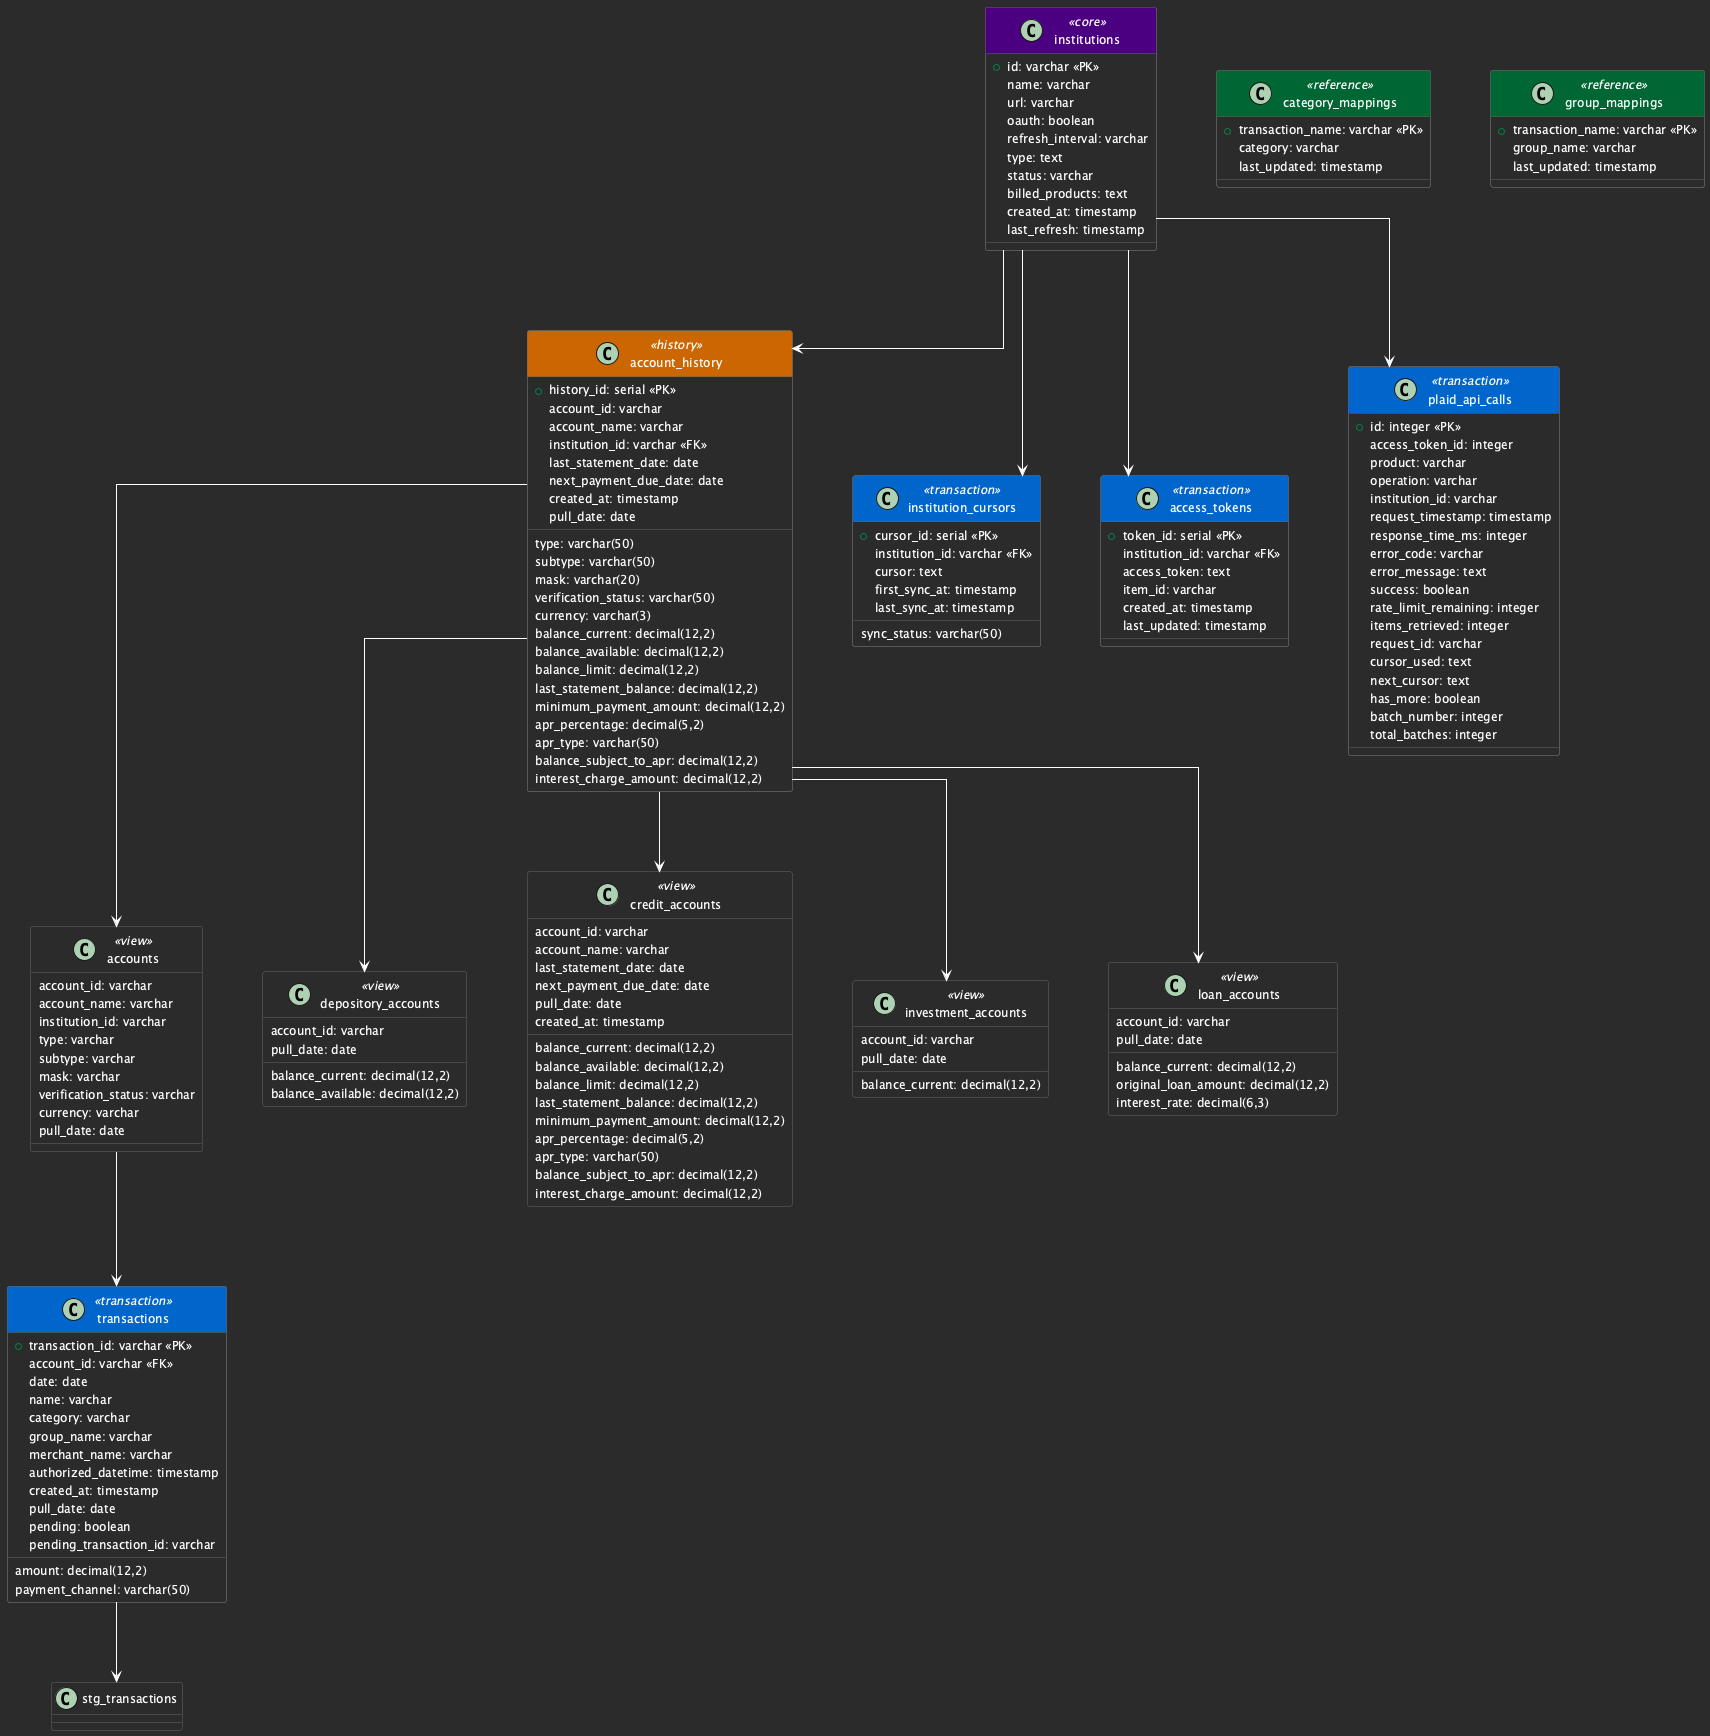

The diagram above was rendered by PlantUML. Its source (embedded in the PNG):
@startuml Financial Database Schema

' Basic styling
skinparam BackgroundColor #2B2B2B
skinparam linetype ortho
skinparam Padding 2
skinparam roundcorner 5
skinparam nodesep 60
skinparam ranksep 80

' Class styling
skinparam class {
    AttributeFontColor white
    AttributeFontSize 12
    BackgroundColor #2B2B2B
    BorderColor #666666
    StereotypeFontColor white
    HeaderBackgroundColor<<core>> #4B0082
    HeaderBackgroundColor<<transaction>> #0066CC
    HeaderBackgroundColor<<reference>> #006633
    HeaderBackgroundColor<<history>> #CC6600
}

' Core tables
class institutions <<core>> {
    + id: varchar <<PK>>
    name: varchar
    url: varchar
    oauth: boolean
    refresh_interval: varchar
    type: text
    status: varchar
    billed_products: text
    created_at: timestamp
    last_refresh: timestamp
}

class account_history <<history>> {
    + history_id: serial <<PK>>
    account_id: varchar
    account_name: varchar
    institution_id: varchar <<FK>>
    type: varchar(50)
    subtype: varchar(50)
    mask: varchar(20)
    verification_status: varchar(50)
    currency: varchar(3)
    balance_current: decimal(12,2)
    balance_available: decimal(12,2)
    balance_limit: decimal(12,2)
    last_statement_balance: decimal(12,2)
    last_statement_date: date
    minimum_payment_amount: decimal(12,2)
    next_payment_due_date: date
    apr_percentage: decimal(5,2)
    apr_type: varchar(50)
    balance_subject_to_apr: decimal(12,2)
    interest_charge_amount: decimal(12,2)
    created_at: timestamp
    pull_date: date
}

' Views
class accounts <<view>> {
    account_id: varchar
    account_name: varchar
    institution_id: varchar
    type: varchar
    subtype: varchar
    mask: varchar
    verification_status: varchar
    currency: varchar
    pull_date: date
}

class depository_accounts <<view>> {
    account_id: varchar
    balance_current: decimal(12,2)
    balance_available: decimal(12,2)
    pull_date: date
}

class credit_accounts <<view>> {
    account_id: varchar
    account_name: varchar
    balance_current: decimal(12,2)
    balance_available: decimal(12,2)
    balance_limit: decimal(12,2)
    last_statement_balance: decimal(12,2)
    last_statement_date: date
    minimum_payment_amount: decimal(12,2)
    next_payment_due_date: date
    apr_percentage: decimal(5,2)
    apr_type: varchar(50)
    balance_subject_to_apr: decimal(12,2)
    interest_charge_amount: decimal(12,2)
    pull_date: date
    created_at: timestamp
}

class investment_accounts <<view>> {
    account_id: varchar
    balance_current: decimal(12,2)
    pull_date: date
}

class loan_accounts <<view>> {
    account_id: varchar
    balance_current: decimal(12,2)
    original_loan_amount: decimal(12,2)
    interest_rate: decimal(6,3)
    pull_date: date
}

' Reference tables
class category_mappings <<reference>> {
    + transaction_name: varchar <<PK>>
    category: varchar
    last_updated: timestamp
}

class group_mappings <<reference>> {
    + transaction_name: varchar <<PK>>
    group_name: varchar
    last_updated: timestamp
}

' Transaction and API tables
class transactions <<transaction>> {
    + transaction_id: varchar <<PK>>
    account_id: varchar <<FK>>
    amount: decimal(12,2)
    date: date
    name: varchar
    category: varchar
    group_name: varchar
    merchant_name: varchar
    payment_channel: varchar(50)
    authorized_datetime: timestamp
    created_at: timestamp
    pull_date: date
    pending: boolean
    pending_transaction_id: varchar
}

class institution_cursors <<transaction>> {
    + cursor_id: serial <<PK>>
    institution_id: varchar <<FK>>
    cursor: text
    first_sync_at: timestamp
    last_sync_at: timestamp
    sync_status: varchar(50)
}

class access_tokens <<transaction>> {
    + token_id: serial <<PK>>
    institution_id: varchar <<FK>>
    access_token: text
    item_id: varchar
    created_at: timestamp
    last_updated: timestamp
}

class plaid_api_calls <<transaction>> {
    + id: integer <<PK>>
    access_token_id: integer
    product: varchar
    operation: varchar
    institution_id: varchar
    request_timestamp: timestamp
    response_time_ms: integer
    error_code: varchar
    error_message: text
    success: boolean
    rate_limit_remaining: integer
    items_retrieved: integer
    request_id: varchar
    cursor_used: text
    next_cursor: text
    has_more: boolean
    batch_number: integer
    total_batches: integer
}

' Relationships
institutions -[#ffffff]-> account_history
account_history -[#ffffff]-> accounts
account_history -[#ffffff]-> depository_accounts
account_history -[#ffffff]-> credit_accounts
account_history -[#ffffff]-> investment_accounts
account_history -[#ffffff]-> loan_accounts
institutions -[#ffffff]-> institution_cursors
institutions -[#ffffff]-> access_tokens
accounts -[#ffffff]-> transactions
institutions -[#ffffff]-> plaid_api_calls
transactions -[#ffffff]-> stg_transactions

@enduml